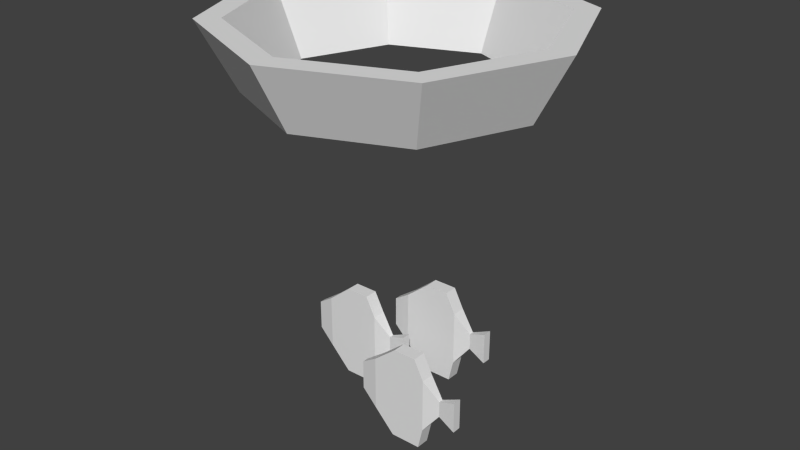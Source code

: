 # Source: mediumfish.blend  (saved by Blender 2.70.0; exported with 4.5.12 LTS)
import bpy
from mathutils import Matrix  # noqa: F401  (used for matrix-valued properties, if any)

bpy.ops.wm.read_factory_settings(use_empty=True)
scene = bpy.context.scene
scene.name = 'Scene'

# ---- collections
col_collection_1 = bpy.data.collections.new('Collection 1'); scene.collection.children.link(col_collection_1)

# ---- materials (node trees are filled in below, after node groups)
mat_material = bpy.data.materials.new('Material')
mat_material.alpha_threshold = 0.0
mat_material.use_transparent_shadow = False
mat_material.roughness = 0.5
mat_material.line_color = (0.0, 0.0, 0.0, 1.0)

# ---- material node trees

# ---- world
world_world = bpy.data.worlds.new('World'); scene.world = world_world
world_world.color = (0.05088, 0.05088, 0.05088)
world_world.use_sun_shadow = False
world_world.sun_shadow_jitter_overblur = 0.0
world_world.cycles.sampling_method = 'MANUAL'
world_world.cycles.sample_map_resolution = 256

# ---- meshes
me_cylinder_001 = bpy.data.meshes.new('Cylinder.001')
me_cylinder_001.from_pydata([(-3.278e-08, 0.4, 0.3), (-2.608e-08, 0.5, 0.49), (0.3536, 0.3536, 0.49), (0.2828, 0.2828, 0.3), (0.4, -1.748e-08, 0.3), (0.2828, -0.2828, 0.3), (-6.775e-08, -0.4, 0.3), (-6.581e-08, -0.345, 0.3), (0.244, -0.244, 0.3), (0.345, -1.508e-08, 0.3), (0.244, 0.244, 0.3), (-3.565e-08, 0.345, 0.3), (-0.244, 0.244, 0.3), (-0.345, 4.115e-09, 0.3), (-0.244, -0.244, 0.3), (-0.2828, -0.2828, 0.3), (-0.4, 4.77e-09, 0.3), (-0.2828, 0.2828, 0.3), (-0.3536, 0.3536, 0.49), (-0.5, 5.962e-09, 0.49), (-0.3536, -0.3536, 0.49), (-6.979e-08, -0.5, 0.49), (-6.737e-08, -0.4313, 0.49), (-0.305, -0.305, 0.49), (-0.4313, 5.143e-09, 0.49), (-0.305, 0.305, 0.49), (-2.966e-08, 0.4313, 0.49), (0.305, 0.305, 0.49), (0.4313, -1.885e-08, 0.49), (0.305, -0.305, 0.49), (0.3536, -0.3536, 0.49), (0.5, -2.186e-08, 0.49)], [], [(0, 1, 2, 3), (0, 3, 4, 5, 6, 7, 8, 9, 10, 11), (0, 11, 12, 13, 14, 7, 6, 15, 16, 17), (17, 18, 1, 0), (1, 18, 19, 20, 21, 22, 23, 24, 25, 26), (1, 26, 27, 28, 29, 22, 21, 30, 31, 2), (3, 2, 31, 4), (4, 31, 30, 5), (5, 30, 21, 6), (6, 21, 20, 15), (15, 20, 19, 16), (16, 19, 18, 17), (11, 10, 27, 26), (12, 11, 26, 25), (10, 9, 28, 27), (13, 12, 25, 24), (9, 8, 29, 28), (14, 13, 24, 23), (8, 7, 22, 29), (7, 14, 23, 22)])
me_cylinder_001.use_remesh_preserve_volume = False
me_cylinder_001.use_remesh_preserve_attributes = False
me_cylinder_001.use_mirror_vertex_groups = False
me_cylinder_001.update()
me_cube = bpy.data.meshes.new('Cube')
me_cube.from_pydata([(-0.2367, -0.0272, -0.5558), (-0.2367, 0.01182, -0.5558), (-0.07107, 0.01182, -0.5551), (-0.07107, -0.0272, -0.5551), (-0.2367, -0.0272, -0.3949), (-0.2367, 0.01182, -0.3949), (-0.07107, 0.01182, -0.3949), (-0.07107, -0.0272, -0.3949), (-0.29, -0.01707, -0.519), (-0.29, 0.001687, -0.519), (-0.29, -0.01707, -0.4318), (-0.29, 0.001687, -0.4318), (-0.0247, -0.0009867, -0.4951), (-0.0247, -0.0144, -0.4951), (-0.0247, -0.0009867, -0.4472), (-0.0247, -0.0144, -0.4472), (0.02862, 0.005193, -0.5172), (0.02862, -0.02058, -0.5172), (0.02862, 0.005193, -0.4251), (0.02862, -0.02058, -0.4251), (0.02492, -0.1349, -0.5976), (0.02492, -0.0959, -0.5976), (0.1905, -0.0959, -0.5968), (0.1905, -0.1349, -0.5968), (0.02492, -0.1349, -0.4367), (0.02492, -0.0959, -0.4367), (0.1905, -0.0959, -0.4367), (0.1905, -0.1349, -0.4367), (-0.0284, -0.1248, -0.5607), (-0.0284, -0.106, -0.5607), (-0.0284, -0.1248, -0.4735), (-0.0284, -0.106, -0.4735), (0.2369, -0.1087, -0.5368), (0.2369, -0.1221, -0.5368), (0.2369, -0.1087, -0.4889), (0.2369, -0.1221, -0.4889), (0.2902, -0.1025, -0.5589), (0.2902, -0.1283, -0.5589), (0.2902, -0.1025, -0.4668), (0.2902, -0.1283, -0.4668), (0.1763, -0.1349, -0.6605), (0.1763, -0.0959, -0.6605), (0.08627, -0.0959, -0.6612), (0.08627, -0.1349, -0.6612), (0.1613, -0.1349, -0.3801), (0.1613, -0.0959, -0.3801), (0.09364, -0.0959, -0.3801), (0.09364, -0.1349, -0.3801), (0.03138, 0.08051, -0.3001), (0.03138, 0.1195, -0.3001), (0.099, 0.1195, -0.3001), (0.099, 0.08051, -0.3001), (0.02401, 0.08051, -0.5812), (0.02401, 0.1195, -0.5812), (0.114, 0.1195, -0.5805), (0.114, 0.08051, -0.5805), (0.228, 0.08713, -0.3868), (0.228, 0.1129, -0.3868), (0.228, 0.08713, -0.4789), (0.228, 0.1129, -0.4789), (0.1747, 0.09331, -0.4089), (0.1747, 0.1067, -0.4089), (0.1747, 0.09331, -0.4568), (0.1747, 0.1067, -0.4568), (-0.09066, 0.1094, -0.3935), (-0.09066, 0.09064, -0.3935), (-0.09066, 0.1094, -0.4807), (-0.09066, 0.09064, -0.4807), (0.1283, 0.08051, -0.3567), (0.1283, 0.1195, -0.3567), (-0.03733, 0.1195, -0.3567), (-0.03733, 0.08051, -0.3567), (0.1283, 0.08051, -0.5168), (0.1283, 0.1195, -0.5168), (-0.03733, 0.1195, -0.5176), (-0.03733, 0.08051, -0.5176), (-0.08536, -0.0272, -0.6187), (-0.08536, 0.01182, -0.6187), (-0.1753, 0.01182, -0.6195), (-0.1753, -0.0272, -0.6195), (-0.1004, -0.0272, -0.3383), (-0.1004, 0.01182, -0.3383), (-0.168, 0.01182, -0.3383), (-0.168, -0.0272, -0.3383)], [], [(1, 0, 8, 9), (5, 6, 2, 1), (3, 2, 12, 13), (7, 4, 0, 3), (3, 0, 79, 76), (4, 7, 80, 83), (10, 11, 9, 8), (5, 1, 9, 11), (4, 5, 11, 10), (0, 4, 10, 8), (13, 12, 16, 17), (7, 3, 13, 15), (6, 7, 15, 14), (2, 6, 14, 12), (18, 19, 17, 16), (15, 13, 17, 19), (14, 15, 19, 18), (12, 14, 18, 16), (27, 24, 20, 23), (20, 24, 30, 28), (25, 21, 29, 31), (21, 20, 28, 29), (24, 27, 44, 47), (25, 26, 22, 21), (30, 31, 29, 28), (27, 23, 33, 35), (33, 32, 36, 37), (23, 22, 32, 33), (23, 20, 43, 40), (22, 23, 40, 41), (20, 21, 42, 43), (38, 39, 37, 36), (34, 35, 39, 38), (24, 25, 31, 30), (35, 33, 37, 39), (21, 22, 41, 42), (22, 26, 34, 32), (26, 27, 35, 34), (25, 24, 47, 46), (32, 34, 38, 36), (43, 42, 41, 40), (26, 25, 46, 45), (68, 69, 50, 51), (51, 50, 49, 48), (70, 71, 48, 49), (27, 26, 45, 44), (52, 53, 54, 55), (63, 61, 57, 59), (60, 62, 58, 56), (69, 70, 49, 50), (75, 74, 53, 52), (44, 45, 46, 47), (73, 69, 61, 63), (73, 72, 55, 54), (61, 60, 56, 57), (74, 73, 54, 53), (62, 63, 59, 58), (69, 68, 60, 61), (68, 72, 62, 60), (57, 56, 58, 59), (65, 64, 66, 67), (72, 75, 52, 55), (72, 73, 63, 62), (71, 70, 64, 65), (70, 74, 66, 64), (0, 1, 78, 79), (2, 3, 76, 77), (71, 68, 51, 48), (74, 75, 67, 66), (75, 71, 65, 67), (5, 4, 83, 82), (70, 69, 73, 74), (1, 2, 77, 78), (68, 71, 75, 72), (80, 81, 82, 83), (6, 5, 82, 81), (7, 6, 81, 80), (79, 78, 77, 76)])
me_cube.materials.append(mat_material)
me_cube.use_remesh_preserve_volume = False
me_cube.use_remesh_preserve_attributes = False
me_cube.use_mirror_vertex_groups = False
me_cube.update()
arm_armature = bpy.data.armatures.new('Armature')  # bones are not reproduced

# ---- objects
ob_armature = bpy.data.objects.new('Armature', arm_armature)
ob_ring = bpy.data.objects.new('Ring', me_cylinder_001)
ob_mediumfish = bpy.data.objects.new('MediumFish', me_cube)

# ---- transforms, parenting, visibility, modifiers, constraints
ob_armature.location = (0.0, 7.078e-08, 0.0)
ob_armature.lineart.crease_threshold = 0.0
ob_ring.parent = ob_armature
ob_ring.location = (0.0, 7.078e-08, 0.0)
ob_ring.lineart.crease_threshold = 0.0
_vg = ob_ring.vertex_groups.new(name='Ring')
_vg.add([0, 1, 2, 3, 4, 5, 6, 7, 8, 9, 10, 11, 12, 13, 14, 15, 16, 17, 18, 19, 20, 21, 22, 23, 24, 25, 26, 27, 28, 29, 30, 31], 1.0, 'REPLACE')
_vg = ob_ring.vertex_groups.new(name='Base')
_vg = ob_ring.vertex_groups.new(name='Swim1')
_vg = ob_ring.vertex_groups.new(name='Swim2')
_vg = ob_ring.vertex_groups.new(name='Swim3')
for _i, _w in zip([0, 1, 2, 3, 4, 5, 6, 7, 8, 9, 10, 11, 12, 13, 14, 15, 16, 17, 18, 19, 20, 21, 22, 23, 24, 25, 26, 27, 28, 29, 30, 31], [0.0, 0.0, 0.0, 0.0, 0.0, 0.0, 0.0, 0.0, 0.0, 0.0, 0.0, 0.0, 0.0, 0.0, 0.0, 0.0, 0.0, 0.0, 0.0, 0.0, 0.0, 0.0, 0.0, 0.0, 0.0, 0.0, 0.0, 0.0, 0.0, 0.0, 0.0, 0.0]): _vg.add([_i], _w, 'REPLACE')
_m = ob_ring.modifiers.new('Armature', 'ARMATURE')
_m.object = ob_armature
ob_mediumfish.parent = ob_armature
ob_mediumfish.location = (0.0, 0.0, 0.0)
ob_mediumfish.lock_rotations_4d = False
ob_mediumfish.empty_display_type = 'ARROWS'
ob_mediumfish.lineart.crease_threshold = 0.0
_vg = ob_mediumfish.vertex_groups.new(name='Ring')
_vg = ob_mediumfish.vertex_groups.new(name='Base')
_vg = ob_mediumfish.vertex_groups.new(name='Swim1')
for _i, _w in zip([12, 13, 14, 15, 16, 17, 18, 19, 32, 33, 34, 35, 36, 37, 38, 39, 56, 57, 58, 59, 60, 61, 62, 63], [0.02161, 0.02495, 0.0245, 0.02815, 0.1577, 0.1851, 0.1781, 0.2086, 0.02161, 0.02495, 0.0245, 0.02815, 0.1577, 0.1851, 0.1781, 0.2086, 0.2086, 0.1781, 0.1851, 0.1577, 0.02815, 0.0245, 0.02495, 0.02161]): _vg.add([_i], _w, 'REPLACE')
_vg = ob_mediumfish.vertex_groups.new(name='Swim2')
for _i, _w in zip([0, 1, 2, 3, 4, 5, 6, 7, 8, 9, 10, 11, 12, 13, 14, 15, 16, 17, 18, 19, 20, 21, 22, 23, 24, 25, 26, 27, 28, 29, 30, 31, 32, 33, 34, 35, 36, 37, 38, 39, 40, 41, 42, 43, 44, 45, 46, 47, 48, 49, 50, 51, 52, 53, 54, 55, 56, 57, 58, 59, 60, 61, 62, 63, 64, 65, 66, 67, 68, 69, 70, 71, 72, 73, 74, 75, 76, 77, 78, 79, 80, 81, 82, 83], [0.8222, 0.8222, 0.9956, 0.9956, 0.8302, 0.8302, 0.996, 0.996, 0.6474, 0.6474, 0.655, 0.655, 1.0, 1.0, 1.0, 1.0, 1.0, 1.0, 1.0, 1.0, 0.8222, 0.8222, 0.9956, 0.9956, 0.8302, 0.8302, 0.996, 0.996, 0.6474, 0.6474, 0.655, 0.655, 1.0, 1.0, 1.0, 1.0, 1.0, 1.0, 1.0, 1.0, 0.9956, 0.9956, 0.8222, 0.8222, 0.996, 0.996, 0.8302, 0.8302, 0.8302, 0.8302, 0.996, 0.996, 0.8222, 0.8222, 0.9956, 0.9956, 1.0, 1.0, 1.0, 1.0, 1.0, 1.0, 1.0, 1.0, 0.655, 0.655, 0.6474, 0.6474, 0.996, 0.996, 0.8302, 0.8302, 0.9956, 0.9956, 0.8222, 0.8222, 0.9956, 0.9956, 0.8222, 0.8222, 0.996, 0.996, 0.8302, 0.8302]): _vg.add([_i], _w, 'REPLACE')
_vg = ob_mediumfish.vertex_groups.new(name='Swim3')
for _i, _w in zip([0, 1, 2, 3, 4, 5, 6, 7, 8, 9, 10, 11, 12, 13, 14, 15, 16, 17, 18, 19, 20, 21, 22, 23, 24, 25, 26, 27, 28, 29, 30, 31, 32, 33, 34, 35, 36, 37, 38, 39, 40, 41, 42, 43, 44, 45, 46, 47, 48, 49, 50, 51, 52, 53, 54, 55, 56, 57, 58, 59, 60, 61, 62, 63, 64, 65, 66, 67, 68, 69, 70, 71, 72, 73, 74, 75, 76, 77, 78, 79, 80, 81, 82, 83], [0.8708, 0.8708, 0.398, 0.398, 0.87, 0.87, 0.3965, 0.3965, 0.9455, 0.9455, 0.9453, 0.9453, 0.1595, 0.1595, 0.1593, 0.1593, 0.07258, 0.07258, 0.07231, 0.07231, 0.8708, 0.8708, 0.398, 0.398, 0.87, 0.87, 0.3965, 0.3965, 0.9455, 0.9455, 0.9453, 0.9453, 0.1595, 0.1595, 0.1593, 0.1593, 0.07258, 0.07258, 0.07231, 0.07231, 0.398, 0.398, 0.8708, 0.8708, 0.3965, 0.3965, 0.87, 0.87, 0.87, 0.87, 0.3965, 0.3965, 0.8708, 0.8708, 0.398, 0.398, 0.07231, 0.07231, 0.07258, 0.07258, 0.1593, 0.1593, 0.1595, 0.1595, 0.9453, 0.9453, 0.9455, 0.9455, 0.3965, 0.3965, 0.87, 0.87, 0.398, 0.398, 0.8708, 0.8708, 0.398, 0.398, 0.8708, 0.8708, 0.3965, 0.3965, 0.87, 0.87]): _vg.add([_i], _w, 'REPLACE')
_m = ob_mediumfish.modifiers.new('Armature', 'ARMATURE')
_m.object = ob_armature

# ---- collection membership
col_collection_1.objects.link(ob_armature)
col_collection_1.objects.link(ob_ring)
col_collection_1.objects.link(ob_mediumfish)

# ---- scene / render settings (as saved in the file)
scene.frame_start = 1; scene.frame_end = 250; scene.frame_set(0)
scene.render.engine = 'BLENDER_EEVEE_NEXT'
scene.render.resolution_percentage = 50
scene.render.dither_intensity = 0.0
scene.cycles.use_denoising = False
scene.cycles.samples = 10
scene.cycles.sampling_pattern = 'TABULATED_SOBOL'
scene.cycles.light_sampling_threshold = 0.0
scene.cycles.use_adaptive_sampling = False
scene.cycles.use_light_tree = False
scene.cycles.blur_glossy = 0.0
scene.cycles.volume_bounces = 1
scene.cycles.pixel_filter_type = 'GAUSSIAN'
scene.cycles.sample_clamp_indirect = 0.0
scene.view_settings.view_transform = 'Standard'
bpy.context.view_layer.update()

# ---- added for rendering (the .blend has no active camera and no usable light): camera, sun
cam_auto = bpy.data.cameras.new('AutoCamera')
cam_auto.lens = 50.0
cam_auto.sensor_width = 36.0
cam_auto.clip_end = 1000.0
ob_auto_camera = bpy.data.objects.new('AutoCamera', cam_auto)
scene.collection.objects.link(ob_auto_camera)
ob_auto_camera.location = (1.69165, -2.02998, 1.2639)
ob_auto_camera.rotation_euler = (1.09748, -7.21219e-08, 0.694738)
scene.camera = ob_auto_camera
light_auto_sun = bpy.data.lights.new('AutoSun', 'SUN')
light_auto_sun.energy = 3.0
light_auto_sun.angle = 0.0523599
ob_auto_sun = bpy.data.objects.new('AutoSun', light_auto_sun)
scene.collection.objects.link(ob_auto_sun)
ob_auto_sun.rotation_euler = (0.872665, 0.174533, 0.523599)
bpy.context.view_layer.update()
